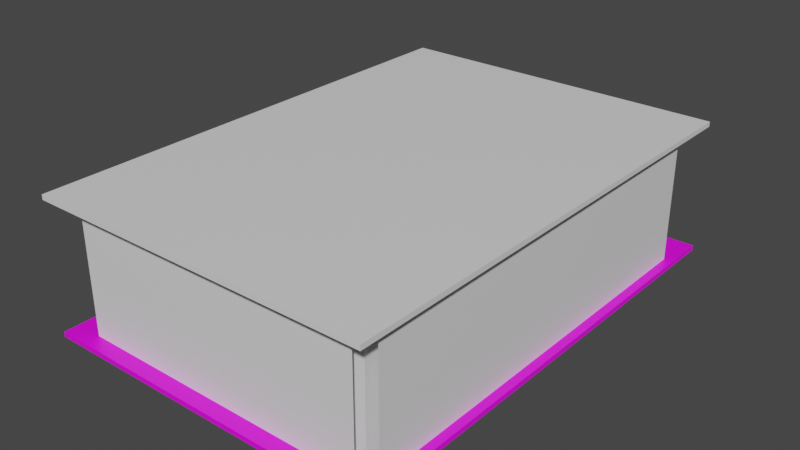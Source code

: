 # Source: hope-house-kitchen.blend  (saved by Blender 3.2.14; exported with 4.5.12 LTS)
import bpy
from mathutils import Matrix  # noqa: F401  (used for matrix-valued properties, if any)

bpy.ops.wm.read_factory_settings(use_empty=True)
scene = bpy.context.scene
scene.name = 'Scene'

# ---- collections
col_collection = bpy.data.collections.new('Collection'); scene.collection.children.link(col_collection)

# ---- images (referenced by path relative to the original .blend; pixels are not part of the script)
import os
ASSET_DIR = os.environ.get("B2B_ASSET_DIR", "")  # directory of the original .blend (textures are referenced by path, not embedded)
HERE = os.path.dirname(os.path.abspath(__file__))  # packed textures are extracted next to this script under _unpacked/

def load_image(name, relpath, width, height, colorspace="sRGB"):
    """Load a texture the original file referenced (path relative to the .blend, or extracted next to this script)."""
    p = next((c for c in (os.path.join(HERE, relpath), os.path.join(ASSET_DIR, relpath)) if relpath and os.path.exists(c)), "")
    if p:
        img = bpy.data.images.load(p, check_existing=True)
        img.name = name
    else:  # same state as the original file: an image datablock whose file is absent (Cycles renders it pink)
        img = bpy.data.images.new(name, width, height)
        img.source = "FILE"
        img.filepath = "//" + (relpath or name)
    img.colorspace_settings.name = colorspace
    return img
img_wood_gray_png = load_image('wood-gray.png', 'wood-gray.png', 1024, 1024, 'sRGB')

# ---- materials (node trees are filled in below, after node groups)
mat_material_001 = bpy.data.materials.new('Material.001')
mat_material_001.use_transparent_shadow = False
mat_material = bpy.data.materials.new('Material')
mat_material.alpha_threshold = 0.0
mat_material.use_transparent_shadow = False
mat_material.line_color = (0.0, 0.0, 0.0, 1.0)
mat_green_1 = bpy.data.materials.new('Green 1')
mat_green_1.use_transparent_shadow = False

# ---- material node trees
mat_material_001.use_nodes = True; mat_material_001.node_tree.nodes.clear()
_N = mat_material_001.node_tree.nodes; _L = mat_material_001.node_tree.links
n0 = _N.new('ShaderNodeBsdfPrincipled'); n0.name = 'Principled BSDF'; n0.location = (10, 300)
n0.distribution = 'GGX'
n0.subsurface_method = 'RANDOM_WALK_SKIN'
n0.inputs[3].default_value = 1.45
n0.inputs[27].default_value = (0.0, 0.0, 0.0, 1.0)
n0.inputs[28].default_value = 1.0
n1 = _N.new('ShaderNodeOutputMaterial'); n1.name = 'Material Output'; n1.location = (300, 300)
n2 = _N.new('ShaderNodeTexImage'); n2.name = 'Image Texture'; n2.location = (-280, 280)
n2.image = img_wood_gray_png
_L.new(n0.outputs[0], n1.inputs[0])
_L.new(n2.outputs[0], n0.inputs[0])
n1.is_active_output = True
mat_material.use_nodes = True; mat_material.node_tree.nodes.clear()
_N = mat_material.node_tree.nodes; _L = mat_material.node_tree.links
n0 = _N.new('ShaderNodeOutputMaterial'); n0.name = 'Material Output'; n0.location = (300, 300)
n1 = _N.new('ShaderNodeBsdfPrincipled'); n1.name = 'Principled BSDF'; n1.location = (10, 300)
n1.distribution = 'GGX'
n1.subsurface_method = 'RANDOM_WALK_SKIN'
n1.inputs[2].default_value = 0.4
n1.inputs[3].default_value = 1.45
n1.inputs[27].default_value = (0.0, 0.0, 0.0, 1.0)
n1.inputs[28].default_value = 1.0
_L.new(n1.outputs[0], n0.inputs[0])
n0.is_active_output = True
mat_green_1.use_nodes = True; mat_green_1.node_tree.nodes.clear()
_N = mat_green_1.node_tree.nodes; _L = mat_green_1.node_tree.links
n0 = _N.new('ShaderNodeBsdfPrincipled'); n0.name = 'Principled BSDF'; n0.location = (10, 300)
n0.distribution = 'GGX'
n0.subsurface_method = 'RANDOM_WALK_SKIN'
n0.inputs[3].default_value = 1.45
n0.inputs[27].default_value = (0.0, 0.0, 0.0, 1.0)
n0.inputs[28].default_value = 1.0
n1 = _N.new('ShaderNodeOutputMaterial'); n1.name = 'Material Output'; n1.location = (300, 300)
_L.new(n0.outputs[0], n1.inputs[0])
n1.is_active_output = True

# ---- world
world_world = bpy.data.worlds.new('World'); scene.world = world_world
world_world.use_nodes = True; world_world.node_tree.nodes.clear()
_N = world_world.node_tree.nodes; _L = world_world.node_tree.links
n0 = _N.new('ShaderNodeOutputWorld'); n0.name = 'World Output'; n0.location = (300, 300)
n1 = _N.new('ShaderNodeBackground'); n1.name = 'Background'; n1.location = (10, 300)
n1.inputs[0].default_value = (0.05088, 0.05088, 0.05088, 1.0)
_L.new(n1.outputs[0], n0.inputs[0])
n0.is_active_output = True
world_world.color = (0.05088, 0.05088, 0.05088)
world_world.use_sun_shadow = False
world_world.sun_shadow_jitter_overblur = 0.0

# ---- meshes
me_cube_001 = bpy.data.meshes.new('Cube.001')
me_cube_001.from_pydata([(-2.0, -8.0, -0.1), (-2.0, -8.0, 0.0), (-2.0, 2.0, -0.1), (-2.0, 2.0, 0.0), (5.0, -8.0, -0.1), (5.0, -8.0, 0.0), (5.0, 2.0, -0.1), (5.0, 2.0, 0.0)], [], [(0, 1, 3, 2), (2, 3, 7, 6), (6, 7, 5, 4), (4, 5, 1, 0), (2, 6, 4, 0), (7, 3, 1, 5)])
_uv = me_cube_001.uv_layers.new(name='UVMap')
_uv.uv.foreach_set('vector', [0.375, 0.0, 0.625, 0.0, 0.625, 0.25, 0.375, 0.25, 0.375, 0.25, 0.625, 0.25, 0.625, 0.5, 0.375, 0.5, 0.375, 0.5, 0.625, 0.5, 0.625, 0.75, 0.375, 0.75, 0.375, 0.75, 0.625, 0.75, 0.625, 1.0, 0.375, 1.0, 0.125, 0.5, 0.375, 0.5, 0.375, 0.75, 0.125, 0.75, -0.75, 2.125, -0.75, -0.875, 2.25, -0.875, 2.25, 2.125])
me_cube_001.materials.append(mat_material_001)
me_cube_001.use_mirror_vertex_groups = False
me_cube_001.update()
me_cube_002 = bpy.data.meshes.new('Cube.002')
me_cube_002.from_pydata([(-2.0, -8.0, -0.1), (-2.0, -8.0, 0.0), (-2.0, 2.0, -0.1), (-2.0, 2.0, 0.0), (5.0, -8.0, -0.1), (5.0, -8.0, 0.0), (5.0, 2.0, -0.1), (5.0, 2.0, 0.0)], [], [(0, 1, 3, 2), (2, 3, 7, 6), (6, 7, 5, 4), (4, 5, 1, 0), (2, 6, 4, 0), (7, 3, 1, 5)])
_uv = me_cube_002.uv_layers.new(name='UVMap')
_uv.uv.foreach_set('vector', [0.375, 0.0, 0.625, 0.0, 0.625, 0.25, 0.375, 0.25, 0.375, 0.25, 0.625, 0.25, 0.625, 0.5, 0.375, 0.5, 0.375, 0.5, 0.625, 0.5, 0.625, 0.75, 0.375, 0.75, 0.375, 0.75, 0.625, 0.75, 0.625, 1.0, 0.375, 1.0, 0.125, 0.5, 0.375, 0.5, 0.375, 0.75, 0.125, 0.75, 0.625, 0.5, 0.875, 0.5, 0.875, 0.75, 0.625, 0.75])
me_cube_002.materials.append(mat_material)
me_cube_002.use_mirror_vertex_groups = False
me_cube_002.update()
me_cube_003 = bpy.data.meshes.new('Cube.003')
me_cube_003.from_pydata([(4.57, -7.44, 2.57), (4.57, -7.44, 0.0), (4.82, -7.44, 2.57), (4.82, -7.44, 0.0), (4.57, 1.12, 2.57), (4.57, 1.12, 0.0), (4.82, 1.12, 2.57), (4.82, 1.12, 0.0)], [], [(3, 1, 5, 7), (2, 3, 7, 6), (0, 2, 6, 4), (1, 0, 4, 5)])
_uv = me_cube_003.uv_layers.new(name='UVMap')
_uv.uv.foreach_set('vector', [0.125, 0.75, 0.125, 0.75, 0.125, 0.75, 0.125, 0.75, 0.625, 1.0, 0.375, 1.0, 0.375, 1.0, 0.625, 1.0, 0.875, 0.75, 0.875, 0.75, 0.875, 0.75, 0.875, 0.75, 0.375, 1.0, 0.625, 1.0, 0.625, 1.0, 0.375, 1.0])
me_cube_003.materials.append(mat_material)
me_cube_003.use_mirror_vertex_groups = False
me_cube_003.update()
me_cube_004 = bpy.data.meshes.new('Cube.004')
me_cube_004.from_pydata([(4.57, 1.12, 2.57), (4.57, 1.12, 0.0), (4.57, 1.37, 2.57), (4.57, 1.37, 0.0), (0.0, 1.12, 2.57), (0.0, 1.12, 0.0), (0.0, 1.37, 2.57), (0.0, 1.37, 0.0)], [], [(1, 0, 4, 5), (0, 2, 6, 4), (3, 1, 5, 7), (2, 3, 7, 6)])
_uv = me_cube_004.uv_layers.new(name='UVMap')
_uv.uv.foreach_set('vector', [0.375, 1.0, 0.625, 1.0, 0.625, 1.0, 0.375, 1.0, 0.875, 0.75, 0.875, 0.75, 0.875, 0.75, 0.875, 0.75, 0.125, 0.75, 0.125, 0.75, 0.125, 0.75, 0.125, 0.75, 0.625, 1.0, 0.375, 1.0, 0.375, 1.0, 0.625, 1.0])
me_cube_004.materials.append(mat_material)
me_cube_004.use_mirror_vertex_groups = False
me_cube_004.update()
me_cube_005 = bpy.data.meshes.new('Cube.005')
me_cube_005.from_pydata([(0.0, 1.12, 2.57), (0.0, 1.12, 0.0), (-0.25, 1.12, 2.57), (-0.25, 1.12, 0.0), (0.0, 0.25, 2.57), (0.0, 0.25, 0.0), (-0.25, 0.25, 2.57), (-0.25, 0.25, 0.0)], [], [(2, 3, 7, 6), (5, 4, 6, 7), (1, 0, 4, 5), (0, 2, 6, 4), (3, 1, 5, 7)])
_uv = me_cube_005.uv_layers.new(name='UVMap')
_uv.uv.foreach_set('vector', [0.625, 1.0, 0.375, 1.0, 0.375, 1.0, 0.625, 1.0, 0.375, 1.0, 0.625, 1.0, 0.625, 1.0, 0.375, 1.0, 0.375, 1.0, 0.625, 1.0, 0.625, 1.0, 0.375, 1.0, 0.875, 0.75, 0.875, 0.75, 0.875, 0.75, 0.875, 0.75, 0.125, 0.75, 0.125, 0.75, 0.125, 0.75, 0.125, 0.75])
me_cube_005.materials.append(mat_material)
me_cube_005.use_mirror_vertex_groups = False
me_cube_005.update()
me_cube_006 = bpy.data.meshes.new('Cube.006')
me_cube_006.from_pydata([(0.0, 0.25, 2.57), (0.0, 0.25, 0.0), (0.0, 0.0, 2.57), (0.0, 0.0, 0.0), (-1.42, 0.25, 2.57), (-1.42, 0.25, 0.0), (-1.42, 0.0, 2.57), (-1.42, 0.0, 0.0)], [], [(0, 4, 6, 2), (3, 2, 6, 7), (5, 1, 3, 7), (1, 0, 2, 3), (5, 4, 0, 1)])
_uv = me_cube_006.uv_layers.new(name='UVMap')
_uv.uv.foreach_set('vector', [0.625, 0.5, 0.875, 0.5, 0.875, 0.75, 0.625, 0.75, 0.375, 0.75, 0.625, 0.75, 0.625, 1.0, 0.375, 1.0, 0.125, 0.5, 0.375, 0.5, 0.375, 0.75, 0.125, 0.75, 0.375, 0.5, 0.625, 0.5, 0.625, 0.75, 0.375, 0.75, 0.375, 0.25, 0.625, 0.25, 0.625, 0.5, 0.375, 0.5])
me_cube_006.materials.append(mat_material)
me_cube_006.use_mirror_vertex_groups = False
me_cube_006.update()
me_cube_007 = bpy.data.meshes.new('Cube.007')
me_cube_007.from_pydata([(-1.42, 0.0, 2.57), (-1.42, 0.0, 0.0), (-1.67, 0.0, 2.57), (-1.67, 0.0, 0.0), (-1.42, -7.44, 2.57), (-1.42, -7.44, 0.0), (-1.67, -7.44, 2.57), (-1.67, -7.44, 0.0)], [], [(0, 2, 6, 4), (2, 3, 7, 6), (3, 1, 5, 7), (1, 0, 4, 5)])
_uv = me_cube_007.uv_layers.new(name='UVMap')
_uv.uv.foreach_set('vector', [0.875, 0.75, 0.875, 0.75, 0.875, 0.75, 0.875, 0.75, 0.625, 0.0, 0.375, 0.0, 0.375, 0.0, 0.625, 0.0, 0.125, 0.75, 0.125, 0.75, 0.125, 0.75, 0.125, 0.75, 0.375, 1.0, 0.625, 1.0, 0.625, 1.0, 0.375, 1.0])
me_cube_007.materials.append(mat_material)
me_cube_007.use_mirror_vertex_groups = False
me_cube_007.update()
me_cube_008 = bpy.data.meshes.new('Cube.008')
me_cube_008.from_pydata([(-1.42, -7.44, 2.57), (-1.42, -7.44, 0.0), (-1.42, -7.69, 2.57), (-1.42, -7.69, 0.0), (4.57, -7.44, 2.57), (4.57, -7.44, 0.0), (4.57, -7.69, 2.57), (4.57, -7.69, 0.0)], [], [(2, 3, 7, 6), (3, 1, 5, 7), (0, 2, 6, 4), (1, 0, 4, 5)])
_uv = me_cube_008.uv_layers.new(name='UVMap')
_uv.uv.foreach_set('vector', [0.625, 1.0, 0.375, 1.0, 0.375, 1.0, 0.625, 1.0, 0.125, 0.75, 0.125, 0.75, 0.125, 0.75, 0.125, 0.75, 0.875, 0.75, 0.875, 0.75, 0.875, 0.75, 0.875, 0.75, 0.375, 1.0, 0.625, 1.0, 0.625, 1.0, 0.375, 1.0])
me_cube_008.materials.append(mat_green_1)
me_cube_008.use_mirror_vertex_groups = False
me_cube_008.update()

# ---- objects
ob_cube_001 = bpy.data.objects.new('Cube.001', me_cube_001)
ob_cube_002 = bpy.data.objects.new('Cube.002', me_cube_002)
ob_cube_003 = bpy.data.objects.new('Cube.003', me_cube_003)
ob_cube_004 = bpy.data.objects.new('Cube.004', me_cube_004)
ob_cube_005 = bpy.data.objects.new('Cube.005', me_cube_005)
ob_cube_006 = bpy.data.objects.new('Cube.006', me_cube_006)
ob_cube_007 = bpy.data.objects.new('Cube.007', me_cube_007)
ob_cube_008 = bpy.data.objects.new('Cube.008', me_cube_008)

# ---- transforms, parenting, visibility, modifiers, constraints
ob_cube_001.location = (0.0, 0.0, 0.0)
ob_cube_001.lock_rotations_4d = False
ob_cube_001.empty_display_type = 'ARROWS'
ob_cube_001.lineart.crease_threshold = 0.0
ob_cube_002.location = (0.0, 0.0, 2.67)
ob_cube_002.lock_rotations_4d = False
ob_cube_002.empty_display_type = 'ARROWS'
ob_cube_002.lineart.crease_threshold = 0.0
ob_cube_003.location = (0.0, 0.0, 0.0)
ob_cube_003.lock_rotations_4d = False
ob_cube_003.empty_display_type = 'ARROWS'
ob_cube_003.lineart.crease_threshold = 0.0
ob_cube_004.location = (0.0, 0.0, 0.0)
ob_cube_004.lock_rotations_4d = False
ob_cube_004.empty_display_type = 'ARROWS'
ob_cube_004.lineart.crease_threshold = 0.0
ob_cube_005.location = (0.0, 0.0, 0.0)
ob_cube_005.lock_rotations_4d = False
ob_cube_005.empty_display_type = 'ARROWS'
ob_cube_005.lineart.crease_threshold = 0.0
ob_cube_006.location = (0.0, 0.0, 0.0)
ob_cube_006.lock_rotations_4d = False
ob_cube_006.empty_display_type = 'ARROWS'
ob_cube_006.lineart.crease_threshold = 0.0
ob_cube_007.location = (0.0, 0.0, 0.0)
ob_cube_007.lock_rotations_4d = False
ob_cube_007.empty_display_type = 'ARROWS'
ob_cube_007.lineart.crease_threshold = 0.0
ob_cube_008.location = (0.0, 0.0, 0.0)
ob_cube_008.lock_rotations_4d = False
ob_cube_008.empty_display_type = 'ARROWS'
ob_cube_008.lineart.crease_threshold = 0.0

# ---- collection membership
col_collection.objects.link(ob_cube_001)
col_collection.objects.link(ob_cube_002)
col_collection.objects.link(ob_cube_003)
col_collection.objects.link(ob_cube_004)
col_collection.objects.link(ob_cube_005)
col_collection.objects.link(ob_cube_006)
col_collection.objects.link(ob_cube_007)
col_collection.objects.link(ob_cube_008)

# ---- scene / render settings (as saved in the file)
scene.frame_start = 1; scene.frame_end = 250; scene.frame_set(1)
scene.render.engine = 'BLENDER_EEVEE_NEXT'
scene.cycles.sampling_pattern = 'TABULATED_SOBOL'
scene.cycles.use_light_tree = False
scene.view_settings.view_transform = 'Filmic'
bpy.context.view_layer.update()

# ---- added for rendering (the .blend has no active camera and no usable light): camera, sun
cam_auto = bpy.data.cameras.new('AutoCamera')
cam_auto.lens = 50.0
cam_auto.sensor_width = 36.0
cam_auto.clip_end = 1000.0
ob_auto_camera = bpy.data.objects.new('AutoCamera', cam_auto)
scene.collection.objects.link(ob_auto_camera)
ob_auto_camera.location = (13.0809, -16.8971, 10.5498)
ob_auto_camera.rotation_euler = (1.09748, -7.21219e-08, 0.694738)
scene.camera = ob_auto_camera
light_auto_sun = bpy.data.lights.new('AutoSun', 'SUN')
light_auto_sun.energy = 3.0
light_auto_sun.angle = 0.0523599
ob_auto_sun = bpy.data.objects.new('AutoSun', light_auto_sun)
scene.collection.objects.link(ob_auto_sun)
ob_auto_sun.rotation_euler = (0.872665, 0.174533, 0.523599)
bpy.context.view_layer.update()

